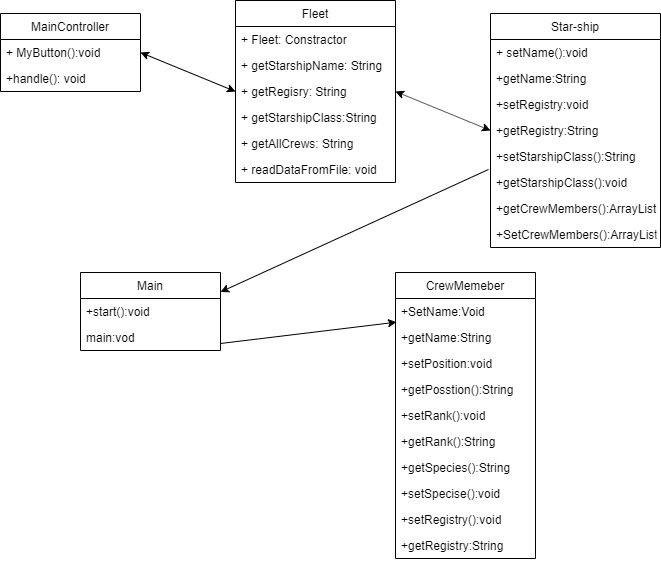

The diagram above was exported from draw.io. Its source (the exported page's mxGraphModel, read from the mxfile embedded in the PNG):
<mxGraphModel dx="980" dy="461" grid="1" gridSize="10" guides="1" tooltips="1" connect="1" arrows="1" fold="1" page="1" pageScale="1" pageWidth="850" pageHeight="1100" math="0" shadow="0">
  <root>
    <mxCell id="0" />
    <mxCell id="1" parent="0" />
    <mxCell id="ijwPh9xv0bvPUjs87QrP-1" value="MainController" style="swimlane;fontStyle=0;childLayout=stackLayout;horizontal=1;startSize=26;fillColor=none;horizontalStack=0;resizeParent=1;resizeParentMax=0;resizeLast=0;collapsible=1;marginBottom=0;" vertex="1" parent="1">
      <mxGeometry x="30" y="70" width="140" height="78" as="geometry" />
    </mxCell>
    <mxCell id="ijwPh9xv0bvPUjs87QrP-2" value="+ MyButton():void" style="text;strokeColor=none;fillColor=none;align=left;verticalAlign=top;spacingLeft=4;spacingRight=4;overflow=hidden;rotatable=0;points=[[0,0.5],[1,0.5]];portConstraint=eastwest;" vertex="1" parent="ijwPh9xv0bvPUjs87QrP-1">
      <mxGeometry y="26" width="140" height="26" as="geometry" />
    </mxCell>
    <mxCell id="ijwPh9xv0bvPUjs87QrP-3" value="+handle(): void" style="text;strokeColor=none;fillColor=none;align=left;verticalAlign=top;spacingLeft=4;spacingRight=4;overflow=hidden;rotatable=0;points=[[0,0.5],[1,0.5]];portConstraint=eastwest;" vertex="1" parent="ijwPh9xv0bvPUjs87QrP-1">
      <mxGeometry y="52" width="140" height="26" as="geometry" />
    </mxCell>
    <mxCell id="ijwPh9xv0bvPUjs87QrP-5" value="Fleet" style="swimlane;fontStyle=0;childLayout=stackLayout;horizontal=1;startSize=26;fillColor=none;horizontalStack=0;resizeParent=1;resizeParentMax=0;resizeLast=0;collapsible=1;marginBottom=0;" vertex="1" parent="1">
      <mxGeometry x="265" y="57" width="160" height="182" as="geometry" />
    </mxCell>
    <mxCell id="ijwPh9xv0bvPUjs87QrP-6" value="+ Fleet: Constractor" style="text;strokeColor=none;fillColor=none;align=left;verticalAlign=top;spacingLeft=4;spacingRight=4;overflow=hidden;rotatable=0;points=[[0,0.5],[1,0.5]];portConstraint=eastwest;" vertex="1" parent="ijwPh9xv0bvPUjs87QrP-5">
      <mxGeometry y="26" width="160" height="26" as="geometry" />
    </mxCell>
    <mxCell id="ijwPh9xv0bvPUjs87QrP-7" value="+ getStarshipName: String " style="text;strokeColor=none;fillColor=none;align=left;verticalAlign=top;spacingLeft=4;spacingRight=4;overflow=hidden;rotatable=0;points=[[0,0.5],[1,0.5]];portConstraint=eastwest;" vertex="1" parent="ijwPh9xv0bvPUjs87QrP-5">
      <mxGeometry y="52" width="160" height="26" as="geometry" />
    </mxCell>
    <mxCell id="ijwPh9xv0bvPUjs87QrP-8" value="+ getRegisry: String&#10;" style="text;strokeColor=none;fillColor=none;align=left;verticalAlign=top;spacingLeft=4;spacingRight=4;overflow=hidden;rotatable=0;points=[[0,0.5],[1,0.5]];portConstraint=eastwest;" vertex="1" parent="ijwPh9xv0bvPUjs87QrP-5">
      <mxGeometry y="78" width="160" height="26" as="geometry" />
    </mxCell>
    <mxCell id="ijwPh9xv0bvPUjs87QrP-26" value="+ getStarshipClass:String&#10;" style="text;strokeColor=none;fillColor=none;align=left;verticalAlign=top;spacingLeft=4;spacingRight=4;overflow=hidden;rotatable=0;points=[[0,0.5],[1,0.5]];portConstraint=eastwest;" vertex="1" parent="ijwPh9xv0bvPUjs87QrP-5">
      <mxGeometry y="104" width="160" height="26" as="geometry" />
    </mxCell>
    <mxCell id="ijwPh9xv0bvPUjs87QrP-27" value="+ getAllCrews: String&#10;" style="text;strokeColor=none;fillColor=none;align=left;verticalAlign=top;spacingLeft=4;spacingRight=4;overflow=hidden;rotatable=0;points=[[0,0.5],[1,0.5]];portConstraint=eastwest;" vertex="1" parent="ijwPh9xv0bvPUjs87QrP-5">
      <mxGeometry y="130" width="160" height="26" as="geometry" />
    </mxCell>
    <mxCell id="ijwPh9xv0bvPUjs87QrP-28" value="+ readDataFromFile: void" style="text;strokeColor=none;fillColor=none;align=left;verticalAlign=top;spacingLeft=4;spacingRight=4;overflow=hidden;rotatable=0;points=[[0,0.5],[1,0.5]];portConstraint=eastwest;" vertex="1" parent="ijwPh9xv0bvPUjs87QrP-5">
      <mxGeometry y="156" width="160" height="26" as="geometry" />
    </mxCell>
    <mxCell id="ijwPh9xv0bvPUjs87QrP-9" value="Star-ship" style="swimlane;fontStyle=0;childLayout=stackLayout;horizontal=1;startSize=26;fillColor=none;horizontalStack=0;resizeParent=1;resizeParentMax=0;resizeLast=0;collapsible=1;marginBottom=0;" vertex="1" parent="1">
      <mxGeometry x="520" y="70" width="170" height="234" as="geometry" />
    </mxCell>
    <mxCell id="ijwPh9xv0bvPUjs87QrP-10" value="+ setName():void" style="text;strokeColor=none;fillColor=none;align=left;verticalAlign=top;spacingLeft=4;spacingRight=4;overflow=hidden;rotatable=0;points=[[0,0.5],[1,0.5]];portConstraint=eastwest;" vertex="1" parent="ijwPh9xv0bvPUjs87QrP-9">
      <mxGeometry y="26" width="170" height="26" as="geometry" />
    </mxCell>
    <mxCell id="ijwPh9xv0bvPUjs87QrP-11" value="+getName:String" style="text;strokeColor=none;fillColor=none;align=left;verticalAlign=top;spacingLeft=4;spacingRight=4;overflow=hidden;rotatable=0;points=[[0,0.5],[1,0.5]];portConstraint=eastwest;" vertex="1" parent="ijwPh9xv0bvPUjs87QrP-9">
      <mxGeometry y="52" width="170" height="26" as="geometry" />
    </mxCell>
    <mxCell id="ijwPh9xv0bvPUjs87QrP-12" value="+setRegistry:void" style="text;strokeColor=none;fillColor=none;align=left;verticalAlign=top;spacingLeft=4;spacingRight=4;overflow=hidden;rotatable=0;points=[[0,0.5],[1,0.5]];portConstraint=eastwest;" vertex="1" parent="ijwPh9xv0bvPUjs87QrP-9">
      <mxGeometry y="78" width="170" height="26" as="geometry" />
    </mxCell>
    <mxCell id="ijwPh9xv0bvPUjs87QrP-29" value="+getRegistry:String" style="text;strokeColor=none;fillColor=none;align=left;verticalAlign=top;spacingLeft=4;spacingRight=4;overflow=hidden;rotatable=0;points=[[0,0.5],[1,0.5]];portConstraint=eastwest;" vertex="1" parent="ijwPh9xv0bvPUjs87QrP-9">
      <mxGeometry y="104" width="170" height="26" as="geometry" />
    </mxCell>
    <mxCell id="ijwPh9xv0bvPUjs87QrP-30" value="+setStarshipClass():String" style="text;strokeColor=none;fillColor=none;align=left;verticalAlign=top;spacingLeft=4;spacingRight=4;overflow=hidden;rotatable=0;points=[[0,0.5],[1,0.5]];portConstraint=eastwest;" vertex="1" parent="ijwPh9xv0bvPUjs87QrP-9">
      <mxGeometry y="130" width="170" height="26" as="geometry" />
    </mxCell>
    <mxCell id="ijwPh9xv0bvPUjs87QrP-31" value="+getStarshipClass():void" style="text;strokeColor=none;fillColor=none;align=left;verticalAlign=top;spacingLeft=4;spacingRight=4;overflow=hidden;rotatable=0;points=[[0,0.5],[1,0.5]];portConstraint=eastwest;" vertex="1" parent="ijwPh9xv0bvPUjs87QrP-9">
      <mxGeometry y="156" width="170" height="26" as="geometry" />
    </mxCell>
    <mxCell id="ijwPh9xv0bvPUjs87QrP-32" value="+getCrewMembers():ArrayList" style="text;strokeColor=none;fillColor=none;align=left;verticalAlign=top;spacingLeft=4;spacingRight=4;overflow=hidden;rotatable=0;points=[[0,0.5],[1,0.5]];portConstraint=eastwest;" vertex="1" parent="ijwPh9xv0bvPUjs87QrP-9">
      <mxGeometry y="182" width="170" height="26" as="geometry" />
    </mxCell>
    <mxCell id="ijwPh9xv0bvPUjs87QrP-33" value="+SetCrewMembers():ArrayList" style="text;strokeColor=none;fillColor=none;align=left;verticalAlign=top;spacingLeft=4;spacingRight=4;overflow=hidden;rotatable=0;points=[[0,0.5],[1,0.5]];portConstraint=eastwest;" vertex="1" parent="ijwPh9xv0bvPUjs87QrP-9">
      <mxGeometry y="208" width="170" height="26" as="geometry" />
    </mxCell>
    <mxCell id="ijwPh9xv0bvPUjs87QrP-13" value="CrewMemeber" style="swimlane;fontStyle=0;childLayout=stackLayout;horizontal=1;startSize=26;fillColor=none;horizontalStack=0;resizeParent=1;resizeParentMax=0;resizeLast=0;collapsible=1;marginBottom=0;" vertex="1" parent="1">
      <mxGeometry x="425" y="329" width="140" height="286" as="geometry" />
    </mxCell>
    <mxCell id="ijwPh9xv0bvPUjs87QrP-14" value="+SetName:Void" style="text;strokeColor=none;fillColor=none;align=left;verticalAlign=top;spacingLeft=4;spacingRight=4;overflow=hidden;rotatable=0;points=[[0,0.5],[1,0.5]];portConstraint=eastwest;" vertex="1" parent="ijwPh9xv0bvPUjs87QrP-13">
      <mxGeometry y="26" width="140" height="26" as="geometry" />
    </mxCell>
    <mxCell id="ijwPh9xv0bvPUjs87QrP-15" value="+getName:String" style="text;strokeColor=none;fillColor=none;align=left;verticalAlign=top;spacingLeft=4;spacingRight=4;overflow=hidden;rotatable=0;points=[[0,0.5],[1,0.5]];portConstraint=eastwest;" vertex="1" parent="ijwPh9xv0bvPUjs87QrP-13">
      <mxGeometry y="52" width="140" height="26" as="geometry" />
    </mxCell>
    <mxCell id="ijwPh9xv0bvPUjs87QrP-16" value="+setPosition:void" style="text;strokeColor=none;fillColor=none;align=left;verticalAlign=top;spacingLeft=4;spacingRight=4;overflow=hidden;rotatable=0;points=[[0,0.5],[1,0.5]];portConstraint=eastwest;" vertex="1" parent="ijwPh9xv0bvPUjs87QrP-13">
      <mxGeometry y="78" width="140" height="26" as="geometry" />
    </mxCell>
    <mxCell id="ijwPh9xv0bvPUjs87QrP-46" value="+getPosstion():String" style="text;strokeColor=none;fillColor=none;align=left;verticalAlign=top;spacingLeft=4;spacingRight=4;overflow=hidden;rotatable=0;points=[[0,0.5],[1,0.5]];portConstraint=eastwest;" vertex="1" parent="ijwPh9xv0bvPUjs87QrP-13">
      <mxGeometry y="104" width="140" height="26" as="geometry" />
    </mxCell>
    <mxCell id="ijwPh9xv0bvPUjs87QrP-47" value="+setRank():void" style="text;strokeColor=none;fillColor=none;align=left;verticalAlign=top;spacingLeft=4;spacingRight=4;overflow=hidden;rotatable=0;points=[[0,0.5],[1,0.5]];portConstraint=eastwest;" vertex="1" parent="ijwPh9xv0bvPUjs87QrP-13">
      <mxGeometry y="130" width="140" height="26" as="geometry" />
    </mxCell>
    <mxCell id="ijwPh9xv0bvPUjs87QrP-48" value="+getRank():String" style="text;strokeColor=none;fillColor=none;align=left;verticalAlign=top;spacingLeft=4;spacingRight=4;overflow=hidden;rotatable=0;points=[[0,0.5],[1,0.5]];portConstraint=eastwest;" vertex="1" parent="ijwPh9xv0bvPUjs87QrP-13">
      <mxGeometry y="156" width="140" height="26" as="geometry" />
    </mxCell>
    <mxCell id="ijwPh9xv0bvPUjs87QrP-49" value="+getSpecies():String" style="text;strokeColor=none;fillColor=none;align=left;verticalAlign=top;spacingLeft=4;spacingRight=4;overflow=hidden;rotatable=0;points=[[0,0.5],[1,0.5]];portConstraint=eastwest;" vertex="1" parent="ijwPh9xv0bvPUjs87QrP-13">
      <mxGeometry y="182" width="140" height="26" as="geometry" />
    </mxCell>
    <mxCell id="ijwPh9xv0bvPUjs87QrP-50" value="+setSpecise():void" style="text;strokeColor=none;fillColor=none;align=left;verticalAlign=top;spacingLeft=4;spacingRight=4;overflow=hidden;rotatable=0;points=[[0,0.5],[1,0.5]];portConstraint=eastwest;" vertex="1" parent="ijwPh9xv0bvPUjs87QrP-13">
      <mxGeometry y="208" width="140" height="26" as="geometry" />
    </mxCell>
    <mxCell id="ijwPh9xv0bvPUjs87QrP-51" value="+setRegistry():void" style="text;strokeColor=none;fillColor=none;align=left;verticalAlign=top;spacingLeft=4;spacingRight=4;overflow=hidden;rotatable=0;points=[[0,0.5],[1,0.5]];portConstraint=eastwest;" vertex="1" parent="ijwPh9xv0bvPUjs87QrP-13">
      <mxGeometry y="234" width="140" height="26" as="geometry" />
    </mxCell>
    <mxCell id="ijwPh9xv0bvPUjs87QrP-52" value="+getRegistry:String" style="text;strokeColor=none;fillColor=none;align=left;verticalAlign=top;spacingLeft=4;spacingRight=4;overflow=hidden;rotatable=0;points=[[0,0.5],[1,0.5]];portConstraint=eastwest;" vertex="1" parent="ijwPh9xv0bvPUjs87QrP-13">
      <mxGeometry y="260" width="140" height="26" as="geometry" />
    </mxCell>
    <mxCell id="ijwPh9xv0bvPUjs87QrP-21" value="Main" style="swimlane;fontStyle=0;childLayout=stackLayout;horizontal=1;startSize=26;fillColor=none;horizontalStack=0;resizeParent=1;resizeParentMax=0;resizeLast=0;collapsible=1;marginBottom=0;" vertex="1" parent="1">
      <mxGeometry x="110" y="329" width="140" height="78" as="geometry" />
    </mxCell>
    <mxCell id="ijwPh9xv0bvPUjs87QrP-43" value="" style="endArrow=classic;html=1;entryX=0.007;entryY=-0.09;entryDx=0;entryDy=0;entryPerimeter=0;" edge="1" parent="ijwPh9xv0bvPUjs87QrP-21" target="ijwPh9xv0bvPUjs87QrP-15">
      <mxGeometry width="50" height="50" relative="1" as="geometry">
        <mxPoint x="140" y="71" as="sourcePoint" />
        <mxPoint x="190" y="21" as="targetPoint" />
      </mxGeometry>
    </mxCell>
    <mxCell id="ijwPh9xv0bvPUjs87QrP-22" value="+start():void" style="text;strokeColor=none;fillColor=none;align=left;verticalAlign=top;spacingLeft=4;spacingRight=4;overflow=hidden;rotatable=0;points=[[0,0.5],[1,0.5]];portConstraint=eastwest;" vertex="1" parent="ijwPh9xv0bvPUjs87QrP-21">
      <mxGeometry y="26" width="140" height="26" as="geometry" />
    </mxCell>
    <mxCell id="ijwPh9xv0bvPUjs87QrP-23" value="main:vod" style="text;strokeColor=none;fillColor=none;align=left;verticalAlign=top;spacingLeft=4;spacingRight=4;overflow=hidden;rotatable=0;points=[[0,0.5],[1,0.5]];portConstraint=eastwest;" vertex="1" parent="ijwPh9xv0bvPUjs87QrP-21">
      <mxGeometry y="52" width="140" height="26" as="geometry" />
    </mxCell>
    <mxCell id="ijwPh9xv0bvPUjs87QrP-41" value="" style="endArrow=classic;startArrow=classic;html=1;exitX=1;exitY=0.5;exitDx=0;exitDy=0;entryX=0;entryY=0.5;entryDx=0;entryDy=0;" edge="1" parent="1" source="ijwPh9xv0bvPUjs87QrP-8" target="ijwPh9xv0bvPUjs87QrP-29">
      <mxGeometry width="50" height="50" relative="1" as="geometry">
        <mxPoint x="450" y="190" as="sourcePoint" />
        <mxPoint x="500" y="140" as="targetPoint" />
      </mxGeometry>
    </mxCell>
    <mxCell id="ijwPh9xv0bvPUjs87QrP-44" value="" style="endArrow=classic;html=1;entryX=1;entryY=0.25;entryDx=0;entryDy=0;exitX=-0.012;exitY=0;exitDx=0;exitDy=0;exitPerimeter=0;" edge="1" parent="1" source="ijwPh9xv0bvPUjs87QrP-31" target="ijwPh9xv0bvPUjs87QrP-21">
      <mxGeometry width="50" height="50" relative="1" as="geometry">
        <mxPoint x="460" y="280" as="sourcePoint" />
        <mxPoint x="510" y="230" as="targetPoint" />
      </mxGeometry>
    </mxCell>
    <mxCell id="ijwPh9xv0bvPUjs87QrP-45" value="" style="endArrow=classic;startArrow=classic;html=1;entryX=0;entryY=0.5;entryDx=0;entryDy=0;exitX=1;exitY=0.5;exitDx=0;exitDy=0;" edge="1" parent="1" source="ijwPh9xv0bvPUjs87QrP-2" target="ijwPh9xv0bvPUjs87QrP-8">
      <mxGeometry width="50" height="50" relative="1" as="geometry">
        <mxPoint x="160" y="140" as="sourcePoint" />
        <mxPoint x="210" y="90" as="targetPoint" />
      </mxGeometry>
    </mxCell>
  </root>
</mxGraphModel>